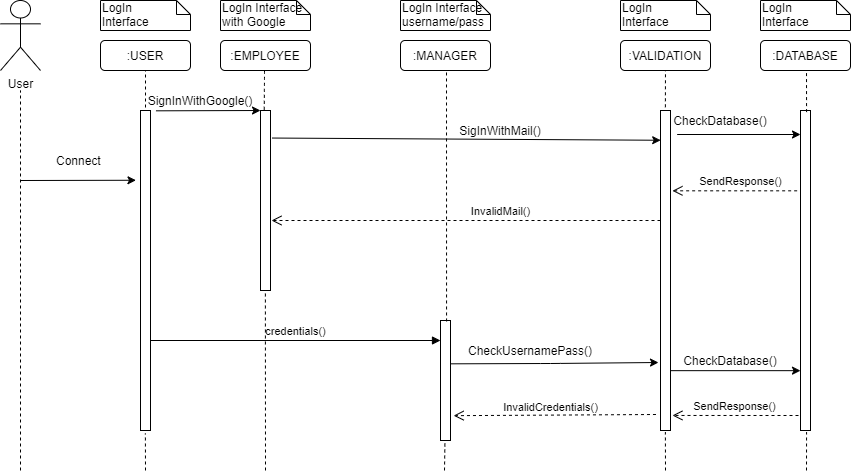

The diagram above was exported from draw.io. Its source (the exported page's mxGraphModel, read from the mxfile embedded in the PNG):
<mxGraphModel dx="1021" dy="472" grid="1" gridSize="10" guides="1" tooltips="1" connect="1" arrows="1" fold="1" page="1" pageScale="1" pageWidth="850" pageHeight="1100" math="0" shadow="0">
  <root>
    <mxCell id="0" />
    <mxCell id="1" parent="0" />
    <mxCell id="FRPu9V6YJa5vAfqYSg3E-1" value="User" style="shape=umlActor;verticalLabelPosition=bottom;labelBackgroundColor=#ffffff;verticalAlign=top;html=1;outlineConnect=0;" vertex="1" parent="1">
      <mxGeometry x="80" y="10" width="40" height="70" as="geometry" />
    </mxCell>
    <mxCell id="FRPu9V6YJa5vAfqYSg3E-2" value="" style="endArrow=none;dashed=1;html=1;" edge="1" parent="1">
      <mxGeometry width="50" height="50" relative="1" as="geometry">
        <mxPoint x="100" y="480" as="sourcePoint" />
        <mxPoint x="100" y="100" as="targetPoint" />
      </mxGeometry>
    </mxCell>
    <mxCell id="FRPu9V6YJa5vAfqYSg3E-3" value="" style="endArrow=classic;html=1;entryX=-0.453;entryY=0.218;entryDx=0;entryDy=0;entryPerimeter=0;" edge="1" parent="1" target="FRPu9V6YJa5vAfqYSg3E-6">
      <mxGeometry width="50" height="50" relative="1" as="geometry">
        <mxPoint x="100" y="190" as="sourcePoint" />
        <mxPoint x="210" y="190" as="targetPoint" />
      </mxGeometry>
    </mxCell>
    <mxCell id="FRPu9V6YJa5vAfqYSg3E-4" value="Connect&amp;nbsp;" style="text;html=1;strokeColor=none;fillColor=none;align=center;verticalAlign=middle;whiteSpace=wrap;rounded=0;" vertex="1" parent="1">
      <mxGeometry x="140" y="160" width="40" height="20" as="geometry" />
    </mxCell>
    <mxCell id="FRPu9V6YJa5vAfqYSg3E-6" value="" style="html=1;points=[];perimeter=orthogonalPerimeter;" vertex="1" parent="1">
      <mxGeometry x="220" y="120" width="10" height="320" as="geometry" />
    </mxCell>
    <mxCell id="FRPu9V6YJa5vAfqYSg3E-7" value="" style="endArrow=none;dashed=1;html=1;entryX=0.488;entryY=1.009;entryDx=0;entryDy=0;entryPerimeter=0;" edge="1" parent="1" target="FRPu9V6YJa5vAfqYSg3E-6">
      <mxGeometry width="50" height="50" relative="1" as="geometry">
        <mxPoint x="225" y="480" as="sourcePoint" />
        <mxPoint x="250" y="450" as="targetPoint" />
      </mxGeometry>
    </mxCell>
    <mxCell id="FRPu9V6YJa5vAfqYSg3E-8" value="" style="endArrow=none;dashed=1;html=1;" edge="1" parent="1">
      <mxGeometry width="50" height="50" relative="1" as="geometry">
        <mxPoint x="225" y="117" as="sourcePoint" />
        <mxPoint x="225" y="70" as="targetPoint" />
      </mxGeometry>
    </mxCell>
    <mxCell id="FRPu9V6YJa5vAfqYSg3E-9" value="" style="endArrow=classic;html=1;exitX=1.547;exitY=0.001;exitDx=0;exitDy=0;exitPerimeter=0;" edge="1" parent="1" source="FRPu9V6YJa5vAfqYSg3E-6">
      <mxGeometry width="50" height="50" relative="1" as="geometry">
        <mxPoint x="250" y="140" as="sourcePoint" />
        <mxPoint x="340" y="120" as="targetPoint" />
      </mxGeometry>
    </mxCell>
    <mxCell id="FRPu9V6YJa5vAfqYSg3E-10" value="" style="html=1;points=[];perimeter=orthogonalPerimeter;" vertex="1" parent="1">
      <mxGeometry x="340" y="120" width="10" height="180" as="geometry" />
    </mxCell>
    <mxCell id="FRPu9V6YJa5vAfqYSg3E-11" value="credentials()" style="html=1;verticalAlign=bottom;endArrow=block;" edge="1" parent="1">
      <mxGeometry width="80" relative="1" as="geometry">
        <mxPoint x="230" y="350" as="sourcePoint" />
        <mxPoint x="520" y="350" as="targetPoint" />
      </mxGeometry>
    </mxCell>
    <mxCell id="FRPu9V6YJa5vAfqYSg3E-12" value="" style="endArrow=none;dashed=1;html=1;entryX=0.488;entryY=1.009;entryDx=0;entryDy=0;entryPerimeter=0;" edge="1" parent="1" target="FRPu9V6YJa5vAfqYSg3E-10">
      <mxGeometry width="50" height="50" relative="1" as="geometry">
        <mxPoint x="345" y="480" as="sourcePoint" />
        <mxPoint x="370" y="390" as="targetPoint" />
      </mxGeometry>
    </mxCell>
    <mxCell id="FRPu9V6YJa5vAfqYSg3E-13" value="" style="endArrow=none;dashed=1;html=1;exitX=0.371;exitY=-0.004;exitDx=0;exitDy=0;exitPerimeter=0;" edge="1" parent="1" source="FRPu9V6YJa5vAfqYSg3E-10">
      <mxGeometry width="50" height="50" relative="1" as="geometry">
        <mxPoint x="340" y="110" as="sourcePoint" />
        <mxPoint x="344" y="70" as="targetPoint" />
        <Array as="points">
          <mxPoint x="344" y="90" />
        </Array>
      </mxGeometry>
    </mxCell>
    <mxCell id="FRPu9V6YJa5vAfqYSg3E-14" value="" style="html=1;points=[];perimeter=orthogonalPerimeter;" vertex="1" parent="1">
      <mxGeometry x="520" y="330" width="10" height="120" as="geometry" />
    </mxCell>
    <mxCell id="FRPu9V6YJa5vAfqYSg3E-16" value="" style="endArrow=none;dashed=1;html=1;entryX=0.488;entryY=1.009;entryDx=0;entryDy=0;entryPerimeter=0;" edge="1" parent="1">
      <mxGeometry width="50" height="50" relative="1" as="geometry">
        <mxPoint x="524" y="480" as="sourcePoint" />
        <mxPoint x="524.4099999999999" y="452.88" as="targetPoint" />
      </mxGeometry>
    </mxCell>
    <mxCell id="FRPu9V6YJa5vAfqYSg3E-18" value="" style="endArrow=none;dashed=1;html=1;exitX=0.606;exitY=0.008;exitDx=0;exitDy=0;exitPerimeter=0;" edge="1" parent="1" source="FRPu9V6YJa5vAfqYSg3E-14">
      <mxGeometry width="50" height="50" relative="1" as="geometry">
        <mxPoint x="510" y="250" as="sourcePoint" />
        <mxPoint x="526" y="70" as="targetPoint" />
      </mxGeometry>
    </mxCell>
    <mxCell id="FRPu9V6YJa5vAfqYSg3E-19" value="" style="html=1;points=[];perimeter=orthogonalPerimeter;" vertex="1" parent="1">
      <mxGeometry x="740" y="120" width="10" height="320" as="geometry" />
    </mxCell>
    <mxCell id="FRPu9V6YJa5vAfqYSg3E-20" value="" style="endArrow=classic;html=1;exitX=1.076;exitY=0.361;exitDx=0;exitDy=0;exitPerimeter=0;" edge="1" parent="1" source="FRPu9V6YJa5vAfqYSg3E-14">
      <mxGeometry width="50" height="50" relative="1" as="geometry">
        <mxPoint x="600" y="415" as="sourcePoint" />
        <mxPoint x="738" y="372" as="targetPoint" />
        <Array as="points">
          <mxPoint x="630" y="373" />
        </Array>
      </mxGeometry>
    </mxCell>
    <mxCell id="FRPu9V6YJa5vAfqYSg3E-21" value="" style="endArrow=none;dashed=1;html=1;entryX=0.488;entryY=1.005;entryDx=0;entryDy=0;entryPerimeter=0;" edge="1" parent="1" target="FRPu9V6YJa5vAfqYSg3E-19">
      <mxGeometry width="50" height="50" relative="1" as="geometry">
        <mxPoint x="745" y="480" as="sourcePoint" />
        <mxPoint x="740" y="460" as="targetPoint" />
      </mxGeometry>
    </mxCell>
    <mxCell id="FRPu9V6YJa5vAfqYSg3E-22" value="" style="endArrow=none;dashed=1;html=1;exitX=0.488;exitY=-0.01;exitDx=0;exitDy=0;exitPerimeter=0;" edge="1" parent="1" source="FRPu9V6YJa5vAfqYSg3E-19">
      <mxGeometry width="50" height="50" relative="1" as="geometry">
        <mxPoint x="720" y="110" as="sourcePoint" />
        <mxPoint x="745" y="70" as="targetPoint" />
      </mxGeometry>
    </mxCell>
    <mxCell id="FRPu9V6YJa5vAfqYSg3E-23" value="" style="endArrow=classic;html=1;exitX=1.665;exitY=0.075;exitDx=0;exitDy=0;exitPerimeter=0;" edge="1" parent="1" source="FRPu9V6YJa5vAfqYSg3E-19">
      <mxGeometry width="50" height="50" relative="1" as="geometry">
        <mxPoint x="760" y="170" as="sourcePoint" />
        <mxPoint x="880" y="144" as="targetPoint" />
      </mxGeometry>
    </mxCell>
    <mxCell id="FRPu9V6YJa5vAfqYSg3E-24" value="" style="html=1;points=[];perimeter=orthogonalPerimeter;" vertex="1" parent="1">
      <mxGeometry x="880" y="120" width="10" height="320" as="geometry" />
    </mxCell>
    <mxCell id="FRPu9V6YJa5vAfqYSg3E-25" value="" style="endArrow=none;dashed=1;html=1;exitX=0.606;exitY=0.005;exitDx=0;exitDy=0;exitPerimeter=0;" edge="1" parent="1" source="FRPu9V6YJa5vAfqYSg3E-24">
      <mxGeometry width="50" height="50" relative="1" as="geometry">
        <mxPoint x="870" y="100" as="sourcePoint" />
        <mxPoint x="886" y="70" as="targetPoint" />
      </mxGeometry>
    </mxCell>
    <mxCell id="FRPu9V6YJa5vAfqYSg3E-26" value="" style="endArrow=none;dashed=1;html=1;entryX=0.606;entryY=1.005;entryDx=0;entryDy=0;entryPerimeter=0;" edge="1" parent="1" target="FRPu9V6YJa5vAfqYSg3E-24">
      <mxGeometry width="50" height="50" relative="1" as="geometry">
        <mxPoint x="886" y="480" as="sourcePoint" />
        <mxPoint x="910" y="440" as="targetPoint" />
      </mxGeometry>
    </mxCell>
    <mxCell id="FRPu9V6YJa5vAfqYSg3E-27" value="" style="endArrow=classic;html=1;exitX=1.194;exitY=0.153;exitDx=0;exitDy=0;exitPerimeter=0;entryX=0.018;entryY=0.093;entryDx=0;entryDy=0;entryPerimeter=0;" edge="1" parent="1" source="FRPu9V6YJa5vAfqYSg3E-10" target="FRPu9V6YJa5vAfqYSg3E-19">
      <mxGeometry width="50" height="50" relative="1" as="geometry">
        <mxPoint x="420" y="180" as="sourcePoint" />
        <mxPoint x="470" y="130" as="targetPoint" />
      </mxGeometry>
    </mxCell>
    <mxCell id="FRPu9V6YJa5vAfqYSg3E-29" value="" style="endArrow=classic;html=1;exitX=1;exitY=0.813;exitDx=0;exitDy=0;exitPerimeter=0;entryX=0;entryY=0.813;entryDx=0;entryDy=0;entryPerimeter=0;" edge="1" parent="1" source="FRPu9V6YJa5vAfqYSg3E-19" target="FRPu9V6YJa5vAfqYSg3E-24">
      <mxGeometry width="50" height="50" relative="1" as="geometry">
        <mxPoint x="780" y="390" as="sourcePoint" />
        <mxPoint x="830" y="340" as="targetPoint" />
      </mxGeometry>
    </mxCell>
    <mxCell id="FRPu9V6YJa5vAfqYSg3E-30" value="InvalidCredentials()" style="html=1;verticalAlign=bottom;endArrow=open;dashed=1;endSize=8;exitX=-0.453;exitY=0.95;exitDx=0;exitDy=0;exitPerimeter=0;entryX=1.312;entryY=0.793;entryDx=0;entryDy=0;entryPerimeter=0;" edge="1" parent="1" source="FRPu9V6YJa5vAfqYSg3E-19" target="FRPu9V6YJa5vAfqYSg3E-14">
      <mxGeometry x="0.0425" y="1" relative="1" as="geometry">
        <mxPoint x="680" y="420" as="sourcePoint" />
        <mxPoint x="525" y="430" as="targetPoint" />
        <mxPoint as="offset" />
      </mxGeometry>
    </mxCell>
    <mxCell id="FRPu9V6YJa5vAfqYSg3E-31" value="SendResponse()" style="html=1;verticalAlign=bottom;endArrow=open;dashed=1;endSize=8;entryX=1.194;entryY=0.953;entryDx=0;entryDy=0;entryPerimeter=0;" edge="1" parent="1" target="FRPu9V6YJa5vAfqYSg3E-19">
      <mxGeometry relative="1" as="geometry">
        <mxPoint x="878" y="425" as="sourcePoint" />
        <mxPoint x="790" y="420" as="targetPoint" />
      </mxGeometry>
    </mxCell>
    <mxCell id="FRPu9V6YJa5vAfqYSg3E-32" value="InvalidMail()" style="html=1;verticalAlign=bottom;endArrow=open;dashed=1;endSize=8;" edge="1" parent="1">
      <mxGeometry x="-0.1774" relative="1" as="geometry">
        <mxPoint x="740" y="230" as="sourcePoint" />
        <mxPoint x="351" y="230" as="targetPoint" />
        <mxPoint as="offset" />
      </mxGeometry>
    </mxCell>
    <mxCell id="FRPu9V6YJa5vAfqYSg3E-33" value="SendResponse()" style="html=1;verticalAlign=bottom;endArrow=open;dashed=1;endSize=8;entryX=1.194;entryY=0.251;entryDx=0;entryDy=0;entryPerimeter=0;exitX=-0.335;exitY=0.251;exitDx=0;exitDy=0;exitPerimeter=0;" edge="1" parent="1" source="FRPu9V6YJa5vAfqYSg3E-24" target="FRPu9V6YJa5vAfqYSg3E-19">
      <mxGeometry x="-0.0915" relative="1" as="geometry">
        <mxPoint x="870" y="200" as="sourcePoint" />
        <mxPoint x="780" y="200" as="targetPoint" />
        <mxPoint as="offset" />
      </mxGeometry>
    </mxCell>
    <mxCell id="FRPu9V6YJa5vAfqYSg3E-34" value=":USER" style="rounded=1;whiteSpace=wrap;html=1;" vertex="1" parent="1">
      <mxGeometry x="180" y="50" width="90" height="30" as="geometry" />
    </mxCell>
    <mxCell id="FRPu9V6YJa5vAfqYSg3E-36" value="LogIn&amp;nbsp; &amp;nbsp; Interface" style="shape=note;whiteSpace=wrap;html=1;size=14;verticalAlign=top;align=left;spacingTop=-6;" vertex="1" parent="1">
      <mxGeometry x="180" y="10" width="90" height="30" as="geometry" />
    </mxCell>
    <mxCell id="FRPu9V6YJa5vAfqYSg3E-37" value=":EMPLOYEE" style="rounded=1;whiteSpace=wrap;html=1;" vertex="1" parent="1">
      <mxGeometry x="300" y="50" width="90" height="30" as="geometry" />
    </mxCell>
    <mxCell id="FRPu9V6YJa5vAfqYSg3E-38" value="LogIn Interface with Google" style="shape=note;whiteSpace=wrap;html=1;size=14;verticalAlign=top;align=left;spacingTop=-6;" vertex="1" parent="1">
      <mxGeometry x="300" y="10" width="90" height="30" as="geometry" />
    </mxCell>
    <mxCell id="FRPu9V6YJa5vAfqYSg3E-39" value=":MANAGER" style="rounded=1;whiteSpace=wrap;html=1;" vertex="1" parent="1">
      <mxGeometry x="480" y="50" width="90" height="30" as="geometry" />
    </mxCell>
    <mxCell id="FRPu9V6YJa5vAfqYSg3E-40" value="LogIn Interface&lt;br&gt;username/pass" style="shape=note;whiteSpace=wrap;html=1;size=14;verticalAlign=top;align=left;spacingTop=-6;" vertex="1" parent="1">
      <mxGeometry x="480" y="10" width="90" height="30" as="geometry" />
    </mxCell>
    <mxCell id="FRPu9V6YJa5vAfqYSg3E-41" value=":VALIDATION" style="rounded=1;whiteSpace=wrap;html=1;" vertex="1" parent="1">
      <mxGeometry x="700" y="50" width="90" height="30" as="geometry" />
    </mxCell>
    <mxCell id="FRPu9V6YJa5vAfqYSg3E-42" value="LogIn &lt;br&gt;Interface" style="shape=note;whiteSpace=wrap;html=1;size=14;verticalAlign=top;align=left;spacingTop=-6;" vertex="1" parent="1">
      <mxGeometry x="700" y="10" width="90" height="30" as="geometry" />
    </mxCell>
    <mxCell id="FRPu9V6YJa5vAfqYSg3E-43" value=":DATABASE" style="rounded=1;whiteSpace=wrap;html=1;" vertex="1" parent="1">
      <mxGeometry x="840" y="50" width="90" height="30" as="geometry" />
    </mxCell>
    <mxCell id="FRPu9V6YJa5vAfqYSg3E-44" value="LogIn&lt;br&gt;Interface" style="shape=note;whiteSpace=wrap;html=1;size=14;verticalAlign=top;align=left;spacingTop=-6;" vertex="1" parent="1">
      <mxGeometry x="840" y="10" width="90" height="30" as="geometry" />
    </mxCell>
    <mxCell id="FRPu9V6YJa5vAfqYSg3E-45" value="SignInWithGoogle()" style="text;html=1;strokeColor=none;fillColor=none;align=center;verticalAlign=middle;whiteSpace=wrap;rounded=0;" vertex="1" parent="1">
      <mxGeometry x="250" y="100" width="60" height="20" as="geometry" />
    </mxCell>
    <mxCell id="FRPu9V6YJa5vAfqYSg3E-46" value="SigInWithMail()" style="text;html=1;strokeColor=none;fillColor=none;align=center;verticalAlign=middle;whiteSpace=wrap;rounded=0;" vertex="1" parent="1">
      <mxGeometry x="560" y="130" width="40" height="20" as="geometry" />
    </mxCell>
    <mxCell id="FRPu9V6YJa5vAfqYSg3E-47" value="CheckDatabase()" style="text;html=1;strokeColor=none;fillColor=none;align=center;verticalAlign=middle;whiteSpace=wrap;rounded=0;" vertex="1" parent="1">
      <mxGeometry x="780" y="120" width="40" height="20" as="geometry" />
    </mxCell>
    <mxCell id="FRPu9V6YJa5vAfqYSg3E-49" value="CheckUsernamePass()" style="text;html=1;strokeColor=none;fillColor=none;align=center;verticalAlign=middle;whiteSpace=wrap;rounded=0;" vertex="1" parent="1">
      <mxGeometry x="590" y="350" width="40" height="20" as="geometry" />
    </mxCell>
    <mxCell id="FRPu9V6YJa5vAfqYSg3E-50" value="CheckDatabase()" style="text;html=1;strokeColor=none;fillColor=none;align=center;verticalAlign=middle;whiteSpace=wrap;rounded=0;" vertex="1" parent="1">
      <mxGeometry x="790" y="360" width="40" height="20" as="geometry" />
    </mxCell>
  </root>
</mxGraphModel>